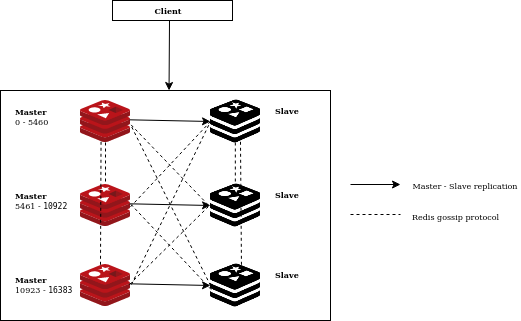

The diagram above was exported from draw.io. Its source (the exported page's mxGraphModel, read from the mxfile embedded in the PNG):
<mxGraphModel dx="813" dy="438" grid="1" gridSize="10" guides="1" tooltips="1" connect="1" arrows="1" fold="1" page="1" pageScale="1" pageWidth="850" pageHeight="1100" math="0" shadow="0">
  <root>
    <mxCell id="0" />
    <mxCell id="1" parent="0" />
    <mxCell id="mahBkZ5HFoh8LJsThKrZ-34" value="" style="rounded=0;whiteSpace=wrap;html=1;fontSize=8;" vertex="1" parent="1">
      <mxGeometry x="240" y="390" width="330" height="230" as="geometry" />
    </mxCell>
    <mxCell id="mahBkZ5HFoh8LJsThKrZ-1" value="" style="aspect=fixed;html=1;points=[];align=center;image;fontSize=12;image=img/lib/mscae/Cache_Redis_Product.svg;" vertex="1" parent="1">
      <mxGeometry x="320" y="400" width="50" height="42" as="geometry" />
    </mxCell>
    <mxCell id="mahBkZ5HFoh8LJsThKrZ-7" value="" style="shape=image;html=1;verticalAlign=top;verticalLabelPosition=bottom;labelBackgroundColor=#ffffff;imageAspect=0;aspect=fixed;image=https://cdn4.iconfinder.com/data/icons/logos-brands-5/24/redis-128.png" vertex="1" parent="1">
      <mxGeometry x="450" y="396" width="50" height="50" as="geometry" />
    </mxCell>
    <mxCell id="mahBkZ5HFoh8LJsThKrZ-12" value="" style="endArrow=classic;html=1;exitX=0.98;exitY=0.46;exitDx=0;exitDy=0;exitPerimeter=0;entryX=0;entryY=0.5;entryDx=0;entryDy=0;" edge="1" parent="1" source="mahBkZ5HFoh8LJsThKrZ-1" target="mahBkZ5HFoh8LJsThKrZ-7">
      <mxGeometry width="50" height="50" relative="1" as="geometry">
        <mxPoint x="320" y="680" as="sourcePoint" />
        <mxPoint x="370" y="630" as="targetPoint" />
      </mxGeometry>
    </mxCell>
    <mxCell id="mahBkZ5HFoh8LJsThKrZ-15" value="" style="aspect=fixed;html=1;points=[];align=center;image;fontSize=12;image=img/lib/mscae/Cache_Redis_Product.svg;" vertex="1" parent="1">
      <mxGeometry x="320" y="484" width="50" height="42" as="geometry" />
    </mxCell>
    <mxCell id="mahBkZ5HFoh8LJsThKrZ-16" value="" style="shape=image;html=1;verticalAlign=top;verticalLabelPosition=bottom;labelBackgroundColor=#ffffff;imageAspect=0;aspect=fixed;image=https://cdn4.iconfinder.com/data/icons/logos-brands-5/24/redis-128.png" vertex="1" parent="1">
      <mxGeometry x="450" y="480" width="50" height="50" as="geometry" />
    </mxCell>
    <mxCell id="mahBkZ5HFoh8LJsThKrZ-17" value="" style="endArrow=classic;html=1;exitX=0.98;exitY=0.46;exitDx=0;exitDy=0;exitPerimeter=0;entryX=0;entryY=0.5;entryDx=0;entryDy=0;" edge="1" parent="1" source="mahBkZ5HFoh8LJsThKrZ-15" target="mahBkZ5HFoh8LJsThKrZ-16">
      <mxGeometry width="50" height="50" relative="1" as="geometry">
        <mxPoint x="320" y="764" as="sourcePoint" />
        <mxPoint x="370" y="714" as="targetPoint" />
      </mxGeometry>
    </mxCell>
    <mxCell id="mahBkZ5HFoh8LJsThKrZ-18" value="" style="aspect=fixed;html=1;points=[];align=center;image;fontSize=12;image=img/lib/mscae/Cache_Redis_Product.svg;" vertex="1" parent="1">
      <mxGeometry x="320" y="564" width="50" height="42" as="geometry" />
    </mxCell>
    <mxCell id="mahBkZ5HFoh8LJsThKrZ-19" value="" style="shape=image;html=1;verticalAlign=top;verticalLabelPosition=bottom;labelBackgroundColor=#ffffff;imageAspect=0;aspect=fixed;image=https://cdn4.iconfinder.com/data/icons/logos-brands-5/24/redis-128.png" vertex="1" parent="1">
      <mxGeometry x="450" y="560" width="50" height="50" as="geometry" />
    </mxCell>
    <mxCell id="mahBkZ5HFoh8LJsThKrZ-20" value="" style="endArrow=classic;html=1;exitX=0.98;exitY=0.46;exitDx=0;exitDy=0;exitPerimeter=0;entryX=0;entryY=0.5;entryDx=0;entryDy=0;" edge="1" parent="1" source="mahBkZ5HFoh8LJsThKrZ-18" target="mahBkZ5HFoh8LJsThKrZ-19">
      <mxGeometry width="50" height="50" relative="1" as="geometry">
        <mxPoint x="320" y="844" as="sourcePoint" />
        <mxPoint x="370" y="794" as="targetPoint" />
      </mxGeometry>
    </mxCell>
    <mxCell id="mahBkZ5HFoh8LJsThKrZ-21" value="" style="endArrow=none;dashed=1;html=1;entryX=0.973;entryY=0.532;entryDx=0;entryDy=0;entryPerimeter=0;exitX=-0.047;exitY=0.487;exitDx=0;exitDy=0;exitPerimeter=0;" edge="1" parent="1" source="mahBkZ5HFoh8LJsThKrZ-16" target="mahBkZ5HFoh8LJsThKrZ-1">
      <mxGeometry width="50" height="50" relative="1" as="geometry">
        <mxPoint x="320" y="670" as="sourcePoint" />
        <mxPoint x="370" y="620" as="targetPoint" />
      </mxGeometry>
    </mxCell>
    <mxCell id="mahBkZ5HFoh8LJsThKrZ-22" value="" style="endArrow=none;dashed=1;html=1;entryX=1;entryY=0.571;entryDx=0;entryDy=0;entryPerimeter=0;exitX=0;exitY=0.5;exitDx=0;exitDy=0;" edge="1" parent="1" source="mahBkZ5HFoh8LJsThKrZ-19" target="mahBkZ5HFoh8LJsThKrZ-1">
      <mxGeometry width="50" height="50" relative="1" as="geometry">
        <mxPoint x="450" y="575" as="sourcePoint" />
        <mxPoint x="370" y="442.00399999999996" as="targetPoint" />
      </mxGeometry>
    </mxCell>
    <mxCell id="mahBkZ5HFoh8LJsThKrZ-23" value="" style="endArrow=none;dashed=1;html=1;exitX=0;exitY=0.5;exitDx=0;exitDy=0;entryX=1;entryY=0.532;entryDx=0;entryDy=0;entryPerimeter=0;" edge="1" parent="1" source="mahBkZ5HFoh8LJsThKrZ-7" target="mahBkZ5HFoh8LJsThKrZ-15">
      <mxGeometry width="50" height="50" relative="1" as="geometry">
        <mxPoint x="514.5" y="530" as="sourcePoint" />
        <mxPoint x="435.5" y="447.9939999999999" as="targetPoint" />
      </mxGeometry>
    </mxCell>
    <mxCell id="mahBkZ5HFoh8LJsThKrZ-24" value="" style="endArrow=none;dashed=1;html=1;entryX=0.98;entryY=0.437;entryDx=0;entryDy=0;entryPerimeter=0;exitX=0.013;exitY=0.58;exitDx=0;exitDy=0;exitPerimeter=0;" edge="1" parent="1" source="mahBkZ5HFoh8LJsThKrZ-19" target="mahBkZ5HFoh8LJsThKrZ-15">
      <mxGeometry width="50" height="50" relative="1" as="geometry">
        <mxPoint x="500" y="572.01" as="sourcePoint" />
        <mxPoint x="421" y="490.0039999999999" as="targetPoint" />
      </mxGeometry>
    </mxCell>
    <mxCell id="mahBkZ5HFoh8LJsThKrZ-25" value="" style="endArrow=none;dashed=1;html=1;exitX=1.02;exitY=0.476;exitDx=0;exitDy=0;exitPerimeter=0;entryX=0;entryY=0.5;entryDx=0;entryDy=0;" edge="1" parent="1" source="mahBkZ5HFoh8LJsThKrZ-18" target="mahBkZ5HFoh8LJsThKrZ-7">
      <mxGeometry width="50" height="50" relative="1" as="geometry">
        <mxPoint x="320" y="670" as="sourcePoint" />
        <mxPoint x="370" y="620" as="targetPoint" />
      </mxGeometry>
    </mxCell>
    <mxCell id="mahBkZ5HFoh8LJsThKrZ-26" value="" style="endArrow=none;dashed=1;html=1;exitX=0.98;exitY=0.476;exitDx=0;exitDy=0;exitPerimeter=0;entryX=-0.047;entryY=0.527;entryDx=0;entryDy=0;entryPerimeter=0;" edge="1" parent="1" source="mahBkZ5HFoh8LJsThKrZ-18" target="mahBkZ5HFoh8LJsThKrZ-16">
      <mxGeometry width="50" height="50" relative="1" as="geometry">
        <mxPoint x="380.65" y="586.344" as="sourcePoint" />
        <mxPoint x="460" y="431" as="targetPoint" />
      </mxGeometry>
    </mxCell>
    <mxCell id="mahBkZ5HFoh8LJsThKrZ-27" value="&lt;h1 style=&quot;font-size: 8px&quot;&gt;Master&lt;br&gt;&lt;span style=&quot;font-weight: normal&quot;&gt;0 - 5460&lt;/span&gt;&lt;br&gt;&lt;/h1&gt;" style="text;html=1;strokeColor=none;fillColor=none;spacing=5;spacingTop=-20;whiteSpace=wrap;overflow=hidden;rounded=0;fontSize=8;" vertex="1" parent="1">
      <mxGeometry x="250" y="412" width="60" height="30" as="geometry" />
    </mxCell>
    <mxCell id="mahBkZ5HFoh8LJsThKrZ-28" value="&lt;h1 style=&quot;font-size: 8px&quot;&gt;Master&lt;br&gt;&lt;span style=&quot;font-weight: normal&quot;&gt;5461 - &lt;code&gt;10922&lt;/code&gt;&lt;/span&gt;&lt;/h1&gt;" style="text;html=1;strokeColor=none;fillColor=none;spacing=5;spacingTop=-20;whiteSpace=wrap;overflow=hidden;rounded=0;fontSize=8;" vertex="1" parent="1">
      <mxGeometry x="250" y="496" width="80" height="30" as="geometry" />
    </mxCell>
    <mxCell id="mahBkZ5HFoh8LJsThKrZ-29" value="&lt;h1 style=&quot;font-size: 8px&quot;&gt;Master&lt;br&gt;&lt;span style=&quot;font-weight: normal&quot;&gt;10923 - &lt;code&gt;16383&lt;/code&gt;&lt;/span&gt;&lt;/h1&gt;" style="text;html=1;strokeColor=none;fillColor=none;spacing=5;spacingTop=-20;whiteSpace=wrap;overflow=hidden;rounded=0;fontSize=8;" vertex="1" parent="1">
      <mxGeometry x="250" y="580" width="70" height="30" as="geometry" />
    </mxCell>
    <mxCell id="mahBkZ5HFoh8LJsThKrZ-31" value="&lt;b&gt;Slave&lt;/b&gt;" style="text;html=1;strokeColor=none;fillColor=none;spacing=5;spacingTop=-20;whiteSpace=wrap;overflow=hidden;rounded=0;fontSize=8;" vertex="1" parent="1">
      <mxGeometry x="510" y="416" width="60" height="30" as="geometry" />
    </mxCell>
    <mxCell id="mahBkZ5HFoh8LJsThKrZ-32" value="&lt;span&gt;Slave&lt;/span&gt;" style="text;html=1;strokeColor=none;fillColor=none;spacing=5;spacingTop=-20;whiteSpace=wrap;overflow=hidden;rounded=0;fontSize=8;fontStyle=1" vertex="1" parent="1">
      <mxGeometry x="510" y="500" width="60" height="30" as="geometry" />
    </mxCell>
    <mxCell id="mahBkZ5HFoh8LJsThKrZ-33" value="&lt;span&gt;Slave&lt;/span&gt;" style="text;html=1;strokeColor=none;fillColor=none;spacing=5;spacingTop=-20;whiteSpace=wrap;overflow=hidden;rounded=0;fontSize=8;fontStyle=1" vertex="1" parent="1">
      <mxGeometry x="510" y="580" width="60" height="30" as="geometry" />
    </mxCell>
    <mxCell id="mahBkZ5HFoh8LJsThKrZ-35" value="" style="endArrow=classic;html=1;fontSize=8;entryX=0.535;entryY=0;entryDx=0;entryDy=0;entryPerimeter=0;" edge="1" parent="1">
      <mxGeometry width="50" height="50" relative="1" as="geometry">
        <mxPoint x="409" y="320" as="sourcePoint" />
        <mxPoint x="408.54999999999995" y="390" as="targetPoint" />
      </mxGeometry>
    </mxCell>
    <mxCell id="mahBkZ5HFoh8LJsThKrZ-36" value="" style="rounded=0;whiteSpace=wrap;html=1;fontSize=8;" vertex="1" parent="1">
      <mxGeometry x="352" y="300" width="120" height="20" as="geometry" />
    </mxCell>
    <mxCell id="mahBkZ5HFoh8LJsThKrZ-37" value="Client" style="text;html=1;strokeColor=none;fillColor=none;align=center;verticalAlign=middle;whiteSpace=wrap;rounded=0;fontSize=8;fontStyle=1" vertex="1" parent="1">
      <mxGeometry x="388" y="300" width="40" height="20" as="geometry" />
    </mxCell>
    <mxCell id="mahBkZ5HFoh8LJsThKrZ-38" value="" style="endArrow=none;dashed=1;html=1;fontSize=8;" edge="1" parent="1" source="mahBkZ5HFoh8LJsThKrZ-1" target="mahBkZ5HFoh8LJsThKrZ-15">
      <mxGeometry width="50" height="50" relative="1" as="geometry">
        <mxPoint x="240" y="690" as="sourcePoint" />
        <mxPoint x="290" y="640" as="targetPoint" />
      </mxGeometry>
    </mxCell>
    <mxCell id="mahBkZ5HFoh8LJsThKrZ-39" value="" style="endArrow=none;dashed=1;html=1;fontSize=8;exitX=0.411;exitY=0.983;exitDx=0;exitDy=0;exitPerimeter=0;entryX=0.4;entryY=0.008;entryDx=0;entryDy=0;entryPerimeter=0;" edge="1" parent="1" source="mahBkZ5HFoh8LJsThKrZ-1" target="mahBkZ5HFoh8LJsThKrZ-18">
      <mxGeometry width="50" height="50" relative="1" as="geometry">
        <mxPoint x="355.0000000000001" y="452" as="sourcePoint" />
        <mxPoint x="355.0000000000001" y="494" as="targetPoint" />
      </mxGeometry>
    </mxCell>
    <mxCell id="mahBkZ5HFoh8LJsThKrZ-40" value="" style="endArrow=none;dashed=1;html=1;fontSize=8;" edge="1" parent="1">
      <mxGeometry width="50" height="50" relative="1" as="geometry">
        <mxPoint x="474.83" y="442" as="sourcePoint" />
        <mxPoint x="474.83" y="484" as="targetPoint" />
      </mxGeometry>
    </mxCell>
    <mxCell id="mahBkZ5HFoh8LJsThKrZ-41" value="" style="endArrow=none;dashed=1;html=1;fontSize=8;exitX=0.411;exitY=0.983;exitDx=0;exitDy=0;exitPerimeter=0;entryX=0.62;entryY=0.2;entryDx=0;entryDy=0;entryPerimeter=0;" edge="1" parent="1" target="mahBkZ5HFoh8LJsThKrZ-19">
      <mxGeometry width="50" height="50" relative="1" as="geometry">
        <mxPoint x="480.00000000000006" y="441.28600000000006" as="sourcePoint" />
        <mxPoint x="481" y="559" as="targetPoint" />
      </mxGeometry>
    </mxCell>
    <mxCell id="mahBkZ5HFoh8LJsThKrZ-42" value="" style="endArrow=classic;html=1;fontSize=8;" edge="1" parent="1">
      <mxGeometry width="50" height="50" relative="1" as="geometry">
        <mxPoint x="590" y="484" as="sourcePoint" />
        <mxPoint x="640" y="484" as="targetPoint" />
      </mxGeometry>
    </mxCell>
    <mxCell id="mahBkZ5HFoh8LJsThKrZ-43" value="" style="endArrow=none;dashed=1;html=1;fontSize=8;" edge="1" parent="1">
      <mxGeometry width="50" height="50" relative="1" as="geometry">
        <mxPoint x="590" y="514" as="sourcePoint" />
        <mxPoint x="640" y="514" as="targetPoint" />
      </mxGeometry>
    </mxCell>
    <mxCell id="mahBkZ5HFoh8LJsThKrZ-44" value="Master - Slave replication" style="text;html=1;strokeColor=none;fillColor=none;align=center;verticalAlign=middle;whiteSpace=wrap;rounded=0;fontSize=8;" vertex="1" parent="1">
      <mxGeometry x="650" y="475" width="110" height="20" as="geometry" />
    </mxCell>
    <mxCell id="mahBkZ5HFoh8LJsThKrZ-45" value="Redis gossip protocol" style="text;html=1;strokeColor=none;fillColor=none;align=left;verticalAlign=middle;whiteSpace=wrap;rounded=0;fontSize=8;" vertex="1" parent="1">
      <mxGeometry x="650" y="506" width="100" height="20" as="geometry" />
    </mxCell>
  </root>
</mxGraphModel>